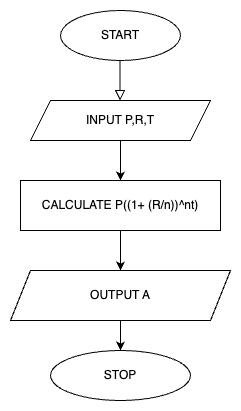

The diagram above was exported from draw.io. Its source (the exported page's mxGraphModel, read from the mxfile embedded in the PNG):
<mxGraphModel dx="954" dy="639" grid="1" gridSize="10" guides="1" tooltips="1" connect="1" arrows="1" fold="1" page="1" pageScale="1" pageWidth="827" pageHeight="1169" math="0" shadow="0">
  <root>
    <mxCell id="WIyWlLk6GJQsqaUBKTNV-0" />
    <mxCell id="WIyWlLk6GJQsqaUBKTNV-1" parent="WIyWlLk6GJQsqaUBKTNV-0" />
    <mxCell id="WIyWlLk6GJQsqaUBKTNV-2" value="" style="rounded=0;html=1;jettySize=auto;orthogonalLoop=1;fontSize=11;endArrow=block;endFill=0;endSize=8;strokeWidth=1;shadow=0;labelBackgroundColor=none;edgeStyle=orthogonalEdgeStyle;" parent="WIyWlLk6GJQsqaUBKTNV-1" edge="1">
      <mxGeometry relative="1" as="geometry">
        <mxPoint x="219.5" y="110" as="sourcePoint" />
        <mxPoint x="219.5" y="160" as="targetPoint" />
        <Array as="points">
          <mxPoint x="221" y="110" />
          <mxPoint x="221" y="120" />
          <mxPoint x="220" y="120" />
        </Array>
      </mxGeometry>
    </mxCell>
    <mxCell id="pxHVHooGvAvL_QZ-2Ln7-0" value="START" style="ellipse;whiteSpace=wrap;html=1;" parent="WIyWlLk6GJQsqaUBKTNV-1" vertex="1">
      <mxGeometry x="160" y="70" width="120" height="50" as="geometry" />
    </mxCell>
    <mxCell id="pxHVHooGvAvL_QZ-2Ln7-1" value="INPUT P,R,T" style="shape=parallelogram;perimeter=parallelogramPerimeter;whiteSpace=wrap;html=1;fixedSize=1;" parent="WIyWlLk6GJQsqaUBKTNV-1" vertex="1">
      <mxGeometry x="130" y="160" width="180" height="40" as="geometry" />
    </mxCell>
    <mxCell id="pxHVHooGvAvL_QZ-2Ln7-8" value="" style="endArrow=classic;html=1;rounded=0;exitX=0.5;exitY=1;exitDx=0;exitDy=0;" parent="WIyWlLk6GJQsqaUBKTNV-1" source="pxHVHooGvAvL_QZ-2Ln7-1" target="pxHVHooGvAvL_QZ-2Ln7-9" edge="1">
      <mxGeometry width="50" height="50" relative="1" as="geometry">
        <mxPoint x="440" y="360" as="sourcePoint" />
        <mxPoint x="220" y="260" as="targetPoint" />
      </mxGeometry>
    </mxCell>
    <mxCell id="pxHVHooGvAvL_QZ-2Ln7-9" value="CALCULATE P((1+ (R/n))^nt)" style="rounded=0;whiteSpace=wrap;html=1;" parent="WIyWlLk6GJQsqaUBKTNV-1" vertex="1">
      <mxGeometry x="120" y="240" width="200" height="50" as="geometry" />
    </mxCell>
    <mxCell id="pxHVHooGvAvL_QZ-2Ln7-12" value="" style="endArrow=classic;html=1;rounded=0;exitX=0.5;exitY=1;exitDx=0;exitDy=0;" parent="WIyWlLk6GJQsqaUBKTNV-1" source="pxHVHooGvAvL_QZ-2Ln7-9" target="pxHVHooGvAvL_QZ-2Ln7-13" edge="1">
      <mxGeometry width="50" height="50" relative="1" as="geometry">
        <mxPoint x="440" y="360" as="sourcePoint" />
        <mxPoint x="220" y="330" as="targetPoint" />
      </mxGeometry>
    </mxCell>
    <mxCell id="pxHVHooGvAvL_QZ-2Ln7-13" value="OUTPUT A" style="shape=parallelogram;perimeter=parallelogramPerimeter;whiteSpace=wrap;html=1;fixedSize=1;" parent="WIyWlLk6GJQsqaUBKTNV-1" vertex="1">
      <mxGeometry x="110" y="330" width="220" height="50" as="geometry" />
    </mxCell>
    <mxCell id="pxHVHooGvAvL_QZ-2Ln7-15" value="" style="endArrow=classic;html=1;rounded=0;exitX=0.5;exitY=1;exitDx=0;exitDy=0;" parent="WIyWlLk6GJQsqaUBKTNV-1" source="pxHVHooGvAvL_QZ-2Ln7-13" edge="1">
      <mxGeometry width="50" height="50" relative="1" as="geometry">
        <mxPoint x="260" y="530" as="sourcePoint" />
        <mxPoint x="220" y="410" as="targetPoint" />
      </mxGeometry>
    </mxCell>
    <mxCell id="D3ygt2r27yVSaPPVgJol-0" value="STOP" style="ellipse;whiteSpace=wrap;html=1;" vertex="1" parent="WIyWlLk6GJQsqaUBKTNV-1">
      <mxGeometry x="150" y="410" width="140" height="50" as="geometry" />
    </mxCell>
  </root>
</mxGraphModel>